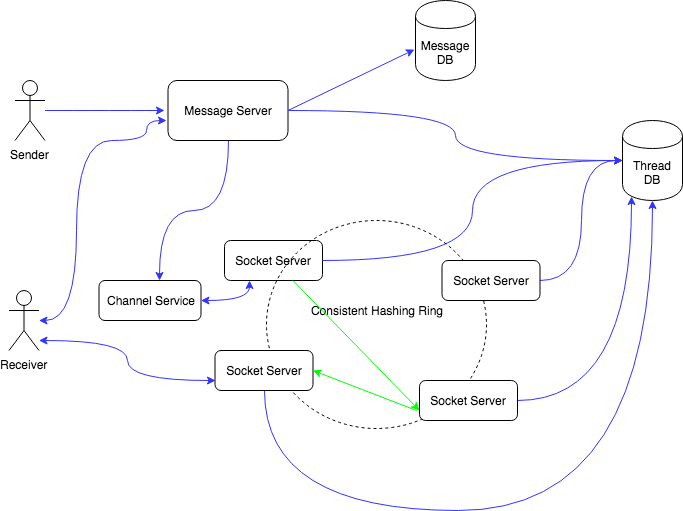

The diagram above was exported from draw.io. Its source (the exported page's mxGraphModel, read from the mxfile embedded in the PNG):
<mxGraphModel dx="1186" dy="-157" grid="1" gridSize="10" guides="1" tooltips="1" connect="1" arrows="1" fold="1" page="1" pageScale="1" pageWidth="1100" pageHeight="850" background="#ffffff" math="0" shadow="0">
  <root>
    <mxCell id="0" />
    <mxCell id="1" parent="0" />
    <mxCell id="2" value="" style="edgeStyle=orthogonalEdgeStyle;curved=1;rounded=0;orthogonalLoop=1;jettySize=auto;html=1;startArrow=none;startFill=0;strokeColor=#3333FF;" edge="1" source="3" parent="1">
      <mxGeometry relative="1" as="geometry">
        <mxPoint x="398" y="4160" as="targetPoint" />
      </mxGeometry>
    </mxCell>
    <mxCell id="3" value="Sender" style="shape=umlActor;verticalLabelPosition=bottom;labelBackgroundColor=#ffffff;verticalAlign=top;html=1;outlineConnect=0;strokeColor=#000000;fillColor=#ffffff;" vertex="1" parent="1">
      <mxGeometry x="248.5" y="4130" width="30" height="60" as="geometry" />
    </mxCell>
    <mxCell id="4" value="" style="edgeStyle=orthogonalEdgeStyle;curved=1;rounded=0;orthogonalLoop=1;jettySize=auto;html=1;startArrow=classic;startFill=1;strokeColor=#3333FF;entryX=0;entryY=0.75;entryDx=0;entryDy=0;" edge="1" source="6" target="22" parent="1">
      <mxGeometry relative="1" as="geometry">
        <mxPoint x="330" y="4370" as="targetPoint" />
        <Array as="points">
          <mxPoint x="361" y="4390" />
          <mxPoint x="361" y="4430" />
        </Array>
      </mxGeometry>
    </mxCell>
    <mxCell id="5" value="" style="edgeStyle=orthogonalEdgeStyle;curved=1;rounded=0;orthogonalLoop=1;jettySize=auto;html=1;startArrow=classic;startFill=1;strokeColor=#3333FF;" edge="1" source="6" parent="1">
      <mxGeometry relative="1" as="geometry">
        <mxPoint x="400" y="4170" as="targetPoint" />
        <Array as="points">
          <mxPoint x="310" y="4370" />
          <mxPoint x="310" y="4190" />
          <mxPoint x="380" y="4190" />
          <mxPoint x="380" y="4170" />
        </Array>
      </mxGeometry>
    </mxCell>
    <mxCell id="6" value="Receiver" style="shape=umlActor;verticalLabelPosition=bottom;labelBackgroundColor=#ffffff;verticalAlign=top;html=1;outlineConnect=0;strokeColor=#000000;fillColor=#ffffff;" vertex="1" parent="1">
      <mxGeometry x="242.5" y="4340" width="30" height="60" as="geometry" />
    </mxCell>
    <mxCell id="7" value="" style="edgeStyle=orthogonalEdgeStyle;curved=1;rounded=0;orthogonalLoop=1;jettySize=auto;html=1;startArrow=none;startFill=0;strokeColor=#3333FF;entryX=0.594;entryY=0;entryDx=0;entryDy=0;entryPerimeter=0;" edge="1" source="8" target="24" parent="1">
      <mxGeometry relative="1" as="geometry">
        <mxPoint x="461.5" y="4270" as="targetPoint" />
      </mxGeometry>
    </mxCell>
    <mxCell id="8" value="Message Server" style="rounded=1;whiteSpace=wrap;html=1;strokeColor=#000000;fillColor=#ffffff;" vertex="1" parent="1">
      <mxGeometry x="401.5" y="4130" width="120" height="60" as="geometry" />
    </mxCell>
    <mxCell id="9" value="Socket Server" style="rounded=1;whiteSpace=wrap;html=1;strokeColor=#000000;fillColor=#ffffff;" vertex="1" parent="1">
      <mxGeometry x="458" y="4290" width="98" height="40" as="geometry" />
    </mxCell>
    <mxCell id="10" value="Message DB" style="shape=cylinder;whiteSpace=wrap;html=1;boundedLbl=1;backgroundOutline=1;strokeColor=#000000;fillColor=#ffffff;" vertex="1" parent="1">
      <mxGeometry x="649" y="4050" width="60" height="80" as="geometry" />
    </mxCell>
    <mxCell id="11" value="Thread DB" style="shape=cylinder;whiteSpace=wrap;html=1;boundedLbl=1;backgroundOutline=1;strokeColor=#000000;fillColor=#ffffff;" vertex="1" parent="1">
      <mxGeometry x="856" y="4170" width="60" height="80" as="geometry" />
    </mxCell>
    <mxCell id="12" value="" style="endArrow=classic;html=1;strokeColor=#3333FF;entryX=-0.017;entryY=0.613;entryDx=0;entryDy=0;entryPerimeter=0;exitX=1;exitY=0.5;exitDx=0;exitDy=0;" edge="1" source="8" target="10" parent="1">
      <mxGeometry width="50" height="50" relative="1" as="geometry">
        <mxPoint x="15" y="4430" as="sourcePoint" />
        <mxPoint x="65" y="4380" as="targetPoint" />
      </mxGeometry>
    </mxCell>
    <mxCell id="13" value="" style="endArrow=classic;html=1;strokeColor=#3333FF;entryX=0;entryY=0.5;entryDx=0;entryDy=0;exitX=1;exitY=0.5;exitDx=0;exitDy=0;edgeStyle=orthogonalEdgeStyle;curved=1;" edge="1" source="8" target="11" parent="1">
      <mxGeometry width="50" height="50" relative="1" as="geometry">
        <mxPoint x="15" y="4430" as="sourcePoint" />
        <mxPoint x="65" y="4380" as="targetPoint" />
      </mxGeometry>
    </mxCell>
    <mxCell id="14" value="" style="endArrow=classic;startArrow=none;html=1;strokeColor=#3333FF;entryX=0;entryY=0.5;entryDx=0;entryDy=0;exitX=1;exitY=0.5;exitDx=0;exitDy=0;edgeStyle=orthogonalEdgeStyle;curved=1;startFill=0;" edge="1" source="9" target="11" parent="1">
      <mxGeometry width="50" height="50" relative="1" as="geometry">
        <mxPoint x="15" y="4430" as="sourcePoint" />
        <mxPoint x="65" y="4380" as="targetPoint" />
      </mxGeometry>
    </mxCell>
    <mxCell id="15" value="" style="ellipse;whiteSpace=wrap;html=1;fillColor=none;dashed=1;" vertex="1" parent="1">
      <mxGeometry x="500" y="4270" width="220" height="208" as="geometry" />
    </mxCell>
    <mxCell id="16" value="Consistent Hashing Ring" style="text;html=1;strokeColor=none;fillColor=none;align=center;verticalAlign=middle;whiteSpace=wrap;rounded=0;dashed=1;" vertex="1" parent="1">
      <mxGeometry x="535" y="4350" width="150" height="20" as="geometry" />
    </mxCell>
    <mxCell id="17" value="" style="edgeStyle=orthogonalEdgeStyle;curved=1;rounded=0;orthogonalLoop=1;jettySize=auto;html=1;startArrow=none;startFill=0;strokeColor=#3333FF;entryX=0;entryY=0.5;entryDx=0;entryDy=0;" edge="1" source="18" target="11" parent="1">
      <mxGeometry relative="1" as="geometry">
        <mxPoint x="853.5" y="4330" as="targetPoint" />
      </mxGeometry>
    </mxCell>
    <mxCell id="18" value="Socket Server" style="rounded=1;whiteSpace=wrap;html=1;strokeColor=#000000;fillColor=#ffffff;" vertex="1" parent="1">
      <mxGeometry x="675.5" y="4310" width="98" height="40" as="geometry" />
    </mxCell>
    <mxCell id="19" value="" style="edgeStyle=orthogonalEdgeStyle;curved=1;rounded=0;orthogonalLoop=1;jettySize=auto;html=1;startArrow=none;startFill=0;strokeColor=#3333FF;entryX=0.15;entryY=0.95;entryDx=0;entryDy=0;entryPerimeter=0;" edge="1" source="20" target="11" parent="1">
      <mxGeometry relative="1" as="geometry">
        <mxPoint x="831" y="4450" as="targetPoint" />
      </mxGeometry>
    </mxCell>
    <mxCell id="20" value="Socket Server" style="rounded=1;whiteSpace=wrap;html=1;strokeColor=#000000;fillColor=#ffffff;" vertex="1" parent="1">
      <mxGeometry x="653" y="4430" width="98" height="40" as="geometry" />
    </mxCell>
    <mxCell id="21" value="" style="edgeStyle=orthogonalEdgeStyle;curved=1;rounded=0;orthogonalLoop=1;jettySize=auto;html=1;startArrow=none;startFill=0;strokeColor=#3333FF;entryX=0.5;entryY=1;entryDx=0;entryDy=0;" edge="1" source="22" target="11" parent="1">
      <mxGeometry relative="1" as="geometry">
        <mxPoint x="497.5" y="4520" as="targetPoint" />
        <Array as="points">
          <mxPoint x="498" y="4560" />
          <mxPoint x="886" y="4560" />
        </Array>
      </mxGeometry>
    </mxCell>
    <mxCell id="22" value="Socket Server" style="rounded=1;whiteSpace=wrap;html=1;strokeColor=#000000;fillColor=#ffffff;" vertex="1" parent="1">
      <mxGeometry x="448.5" y="4400" width="98" height="40" as="geometry" />
    </mxCell>
    <mxCell id="23" value="" style="edgeStyle=orthogonalEdgeStyle;curved=1;rounded=0;orthogonalLoop=1;jettySize=auto;html=1;startArrow=classic;startFill=1;strokeColor=#3333FF;entryX=0.25;entryY=1;entryDx=0;entryDy=0;" edge="1" source="24" target="9" parent="1">
      <mxGeometry relative="1" as="geometry" />
    </mxCell>
    <mxCell id="24" value="Channel Service" style="rounded=1;whiteSpace=wrap;html=1;strokeColor=#000000;fillColor=#ffffff;" vertex="1" parent="1">
      <mxGeometry x="332.5" y="4330" width="102" height="40" as="geometry" />
    </mxCell>
    <mxCell id="25" value="" style="endArrow=classic;html=1;strokeColor=#00FF00;entryX=0;entryY=0.75;entryDx=0;entryDy=0;" edge="1" source="9" target="20" parent="1">
      <mxGeometry width="50" height="50" relative="1" as="geometry">
        <mxPoint x="80" y="4630" as="sourcePoint" />
        <mxPoint x="130" y="4580" as="targetPoint" />
      </mxGeometry>
    </mxCell>
    <mxCell id="26" value="" style="endArrow=classic;html=1;strokeColor=#00FF00;entryX=1;entryY=0.5;entryDx=0;entryDy=0;" edge="1" target="22" parent="1">
      <mxGeometry width="50" height="50" relative="1" as="geometry">
        <mxPoint x="650" y="4460" as="sourcePoint" />
        <mxPoint x="130" y="4580" as="targetPoint" />
      </mxGeometry>
    </mxCell>
  </root>
</mxGraphModel>